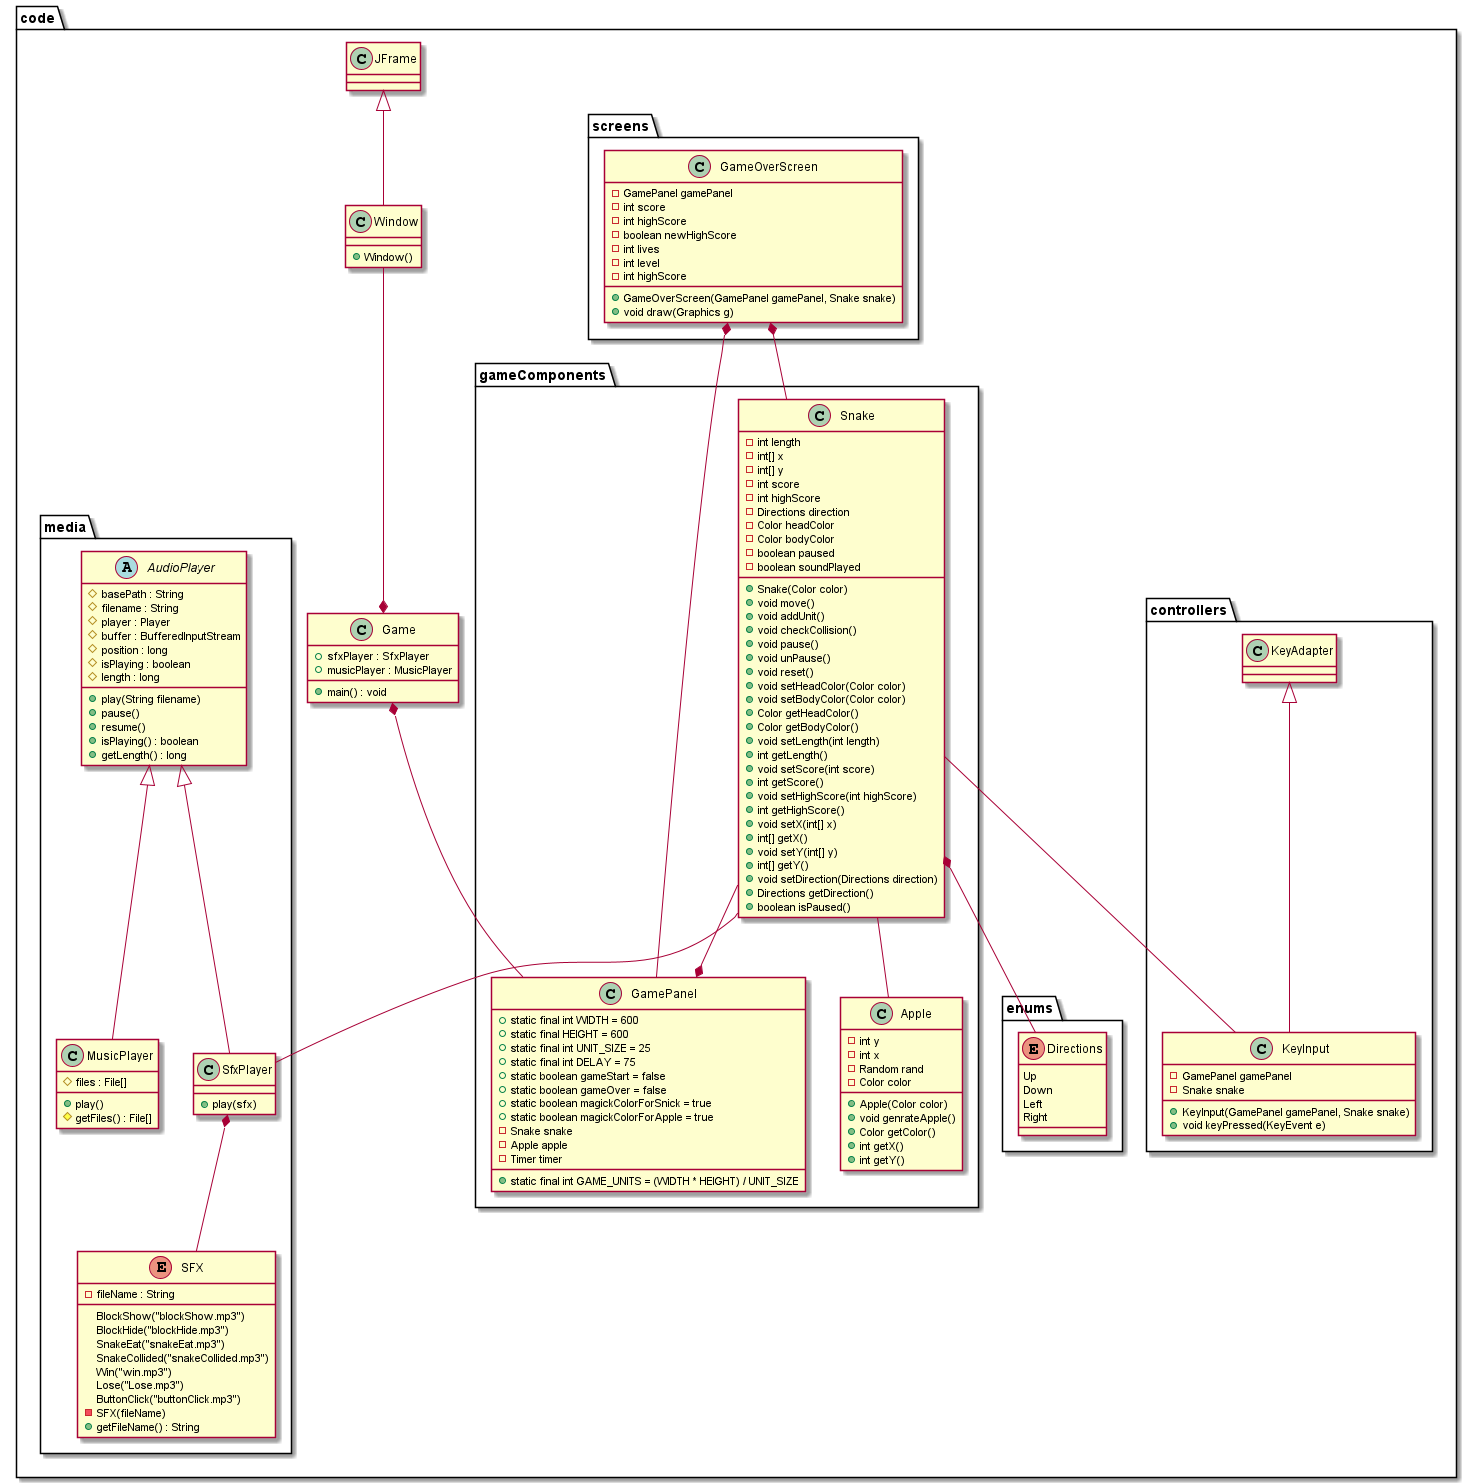

The diagram above was rendered by PlantUML. Its source (embedded in the PNG):
@startuml
'https://plantuml.com/class-diagram

' Main package
package "code" {
    ' media package
    package "media" {
        abstract class AudioPlayer {
            # basePath : String
            # filename : String
            # player : Player
            # buffer : BufferedInputStream
            # position : long
            # isPlaying : boolean
            # length : long
            +play(String filename)
            +pause()
            +resume()
            +isPlaying() : boolean
            +getLength() : long
            }
        class MusicPlayer extends AudioPlayer {
            # files : File[]
            +play()
            # getFiles() : File[]
            }

        enum SFX {
            BlockShow("blockShow.mp3")
            BlockHide("blockHide.mp3")
            SnakeEat("snakeEat.mp3")
            SnakeCollided("snakeCollided.mp3")
            Win("win.mp3")
            Lose("Lose.mp3")
            ButtonClick("buttonClick.mp3")

            - fileName : String
            - SFX(fileName)
            + getFileName() : String
        }

        class SfxPlayer extends AudioPlayer {
            + play(sfx)
        }

        ' Reation between classes in the same package
        SfxPlayer *-- SFX

    }

    ' Controllers package
    package "controllers" {
        class KeyInput extends KeyAdapter {
            - GamePanel gamePanel
            - Snake snake

            + KeyInput(GamePanel gamePanel, Snake snake)
            + void keyPressed(KeyEvent e)
        }
    }

    ' Enums package
    package "enums" {
        enum Directions {
            Up
            Down
            Left
            Right
        }
    }

    ' Game components package
    package "gameComponents" {
        class Apple {
            - int y
            - int x
            - Random rand
            - Color color

            + Apple(Color color)
            + void genrateApple()
            + Color getColor()
            + int getX()
            + int getY()
        }

        class Snake {
            - int length
            - int[] x
            - int[] y
            - int score
            - int highScore
            - Directions direction
            - Color headColor
            - Color bodyColor
            - boolean paused
            - boolean soundPlayed

            + Snake(Color color)
            + void move()
            + void addUnit()
            + void checkCollision()
            + void pause()
            + void unPause()
            + void reset()
            + void setHeadColor(Color color)
            + void setBodyColor(Color color)
            + Color getHeadColor()
            + Color getBodyColor()
            + void setLength(int length)
            + int getLength()
            + void setScore(int score)
            + int getScore()
            + void setHighScore(int highScore)
            + int getHighScore()
            + void setX(int[] x)
            + int[] getX()
            + void setY(int[] y)
            + int[] getY()
            + void setDirection(Directions direction)
            + Directions getDirection()
            + boolean isPaused()
        }

        Snake *-- Directions
        Snake -- Apple
        Snake -- KeyInput
        Snake --* GamePanel
        Snake -- SfxPlayer

    }

    ' Screens package
    package "screens" {
        class GameOverScreen {
            - GamePanel gamePanel
            - int score
            - int highScore
            - boolean newHighScore
            - int lives
            - int level
            - int highScore

            + GameOverScreen(GamePanel gamePanel, Snake snake)
            + void draw(Graphics g)
        }
    }

    GameOverScreen *-- Snake
    GameOverScreen *-- GamePanel



    ' Game panel class
    class GamePanel {
         + static final int WIDTH = 600
         + static final HEIGHT = 600
         + static final int UNIT_SIZE = 25
         + static final int GAME_UNITS = (WIDTH * HEIGHT) / UNIT_SIZE
         + static final int DELAY = 75
         + static boolean gameStart = false
         + static boolean gameOver = false
         + static boolean magickColorForSnick = true
         + static boolean magickColorForApple = true
         - Snake snake
         - Apple apple
         - Timer timer

    }

    class Window extends JFrame {
        + Window()
    }

    class Game {
        + sfxPlayer : SfxPlayer
        + musicPlayer : MusicPlayer           
        
        + main() : void
    }

    Window --* Game
    Game *-- GamePanel

}

@enduml